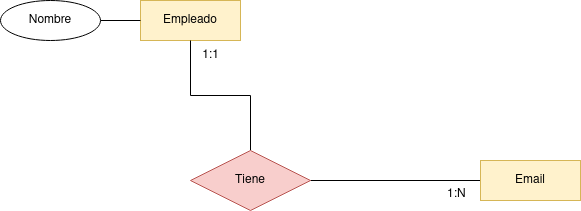

The diagram above was exported from draw.io. Its source (the exported page's mxGraphModel, read from the mxfile embedded in the PNG):
<mxGraphModel dx="2249" dy="771" grid="1" gridSize="10" guides="1" tooltips="1" connect="1" arrows="1" fold="1" page="1" pageScale="1" pageWidth="827" pageHeight="1169" math="0" shadow="0">
  <root>
    <mxCell id="0" />
    <mxCell id="1" parent="0" />
    <mxCell id="2" value="Empleado" style="whiteSpace=wrap;html=1;align=center;fillColor=#fff2cc;strokeColor=#d6b656;" vertex="1" parent="1">
      <mxGeometry x="80" y="360" width="100" height="40" as="geometry" />
    </mxCell>
    <mxCell id="3" style="edgeStyle=orthogonalEdgeStyle;rounded=0;orthogonalLoop=1;jettySize=auto;html=1;entryX=0;entryY=0.5;entryDx=0;entryDy=0;endArrow=none;endFill=0;" edge="1" source="4" target="2" parent="1">
      <mxGeometry relative="1" as="geometry" />
    </mxCell>
    <mxCell id="4" value="Nombre" style="ellipse;whiteSpace=wrap;html=1;align=center;" vertex="1" parent="1">
      <mxGeometry x="-60" y="360" width="100" height="40" as="geometry" />
    </mxCell>
    <mxCell id="5" style="edgeStyle=orthogonalEdgeStyle;rounded=0;orthogonalLoop=1;jettySize=auto;html=1;endArrow=none;endFill=0;entryX=1;entryY=0.5;entryDx=0;entryDy=0;" edge="1" source="6" target="9" parent="1">
      <mxGeometry relative="1" as="geometry">
        <mxPoint x="260" y="570" as="targetPoint" />
      </mxGeometry>
    </mxCell>
    <mxCell id="6" value="Email" style="whiteSpace=wrap;html=1;align=center;fillColor=#fff2cc;strokeColor=#d6b656;" vertex="1" parent="1">
      <mxGeometry x="420" y="520" width="100" height="40" as="geometry" />
    </mxCell>
    <mxCell id="7" value="1:N" style="text;whiteSpace=wrap;html=1;" vertex="1" parent="1">
      <mxGeometry x="385" y="540" width="30" height="20" as="geometry" />
    </mxCell>
    <mxCell id="8" style="edgeStyle=orthogonalEdgeStyle;rounded=0;orthogonalLoop=1;jettySize=auto;html=1;entryX=0.5;entryY=1;entryDx=0;entryDy=0;endArrow=none;endFill=0;" edge="1" source="9" target="2" parent="1">
      <mxGeometry relative="1" as="geometry" />
    </mxCell>
    <mxCell id="9" value="Tiene" style="shape=rhombus;perimeter=rhombusPerimeter;whiteSpace=wrap;html=1;align=center;fillColor=#f8cecc;strokeColor=#b85450;" vertex="1" parent="1">
      <mxGeometry x="130" y="510" width="120" height="60" as="geometry" />
    </mxCell>
    <mxCell id="10" value="1:1" style="text;html=1;align=center;verticalAlign=middle;resizable=0;points=[];autosize=1;strokeColor=none;fillColor=none;" vertex="1" parent="1">
      <mxGeometry x="130" y="400" width="40" height="30" as="geometry" />
    </mxCell>
  </root>
</mxGraphModel>